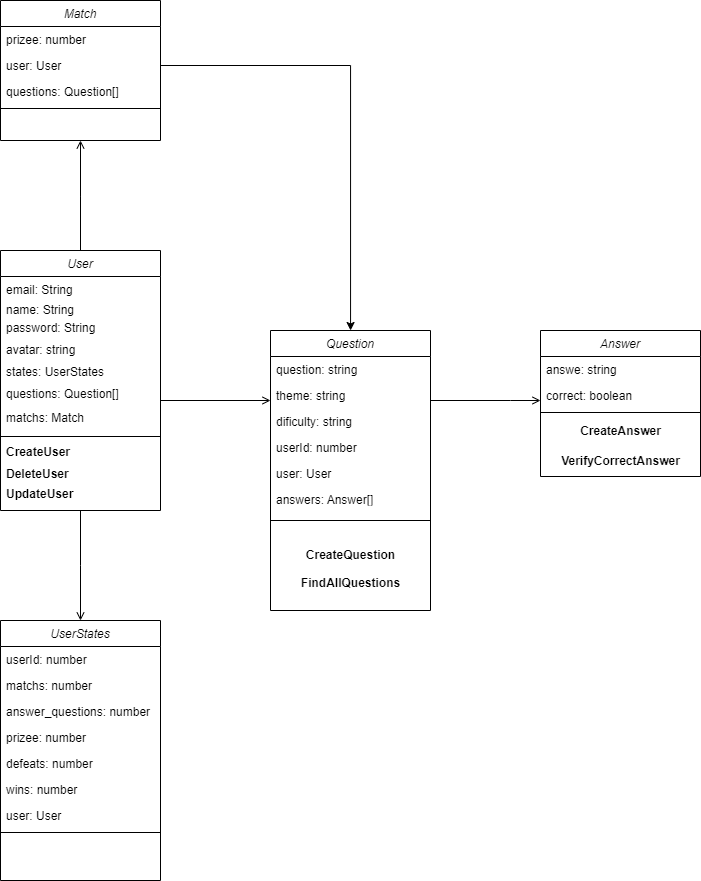

The diagram above was exported from draw.io. Its source (the exported page's mxGraphModel, read from the mxfile embedded in the PNG):
<mxGraphModel dx="1673" dy="2065" grid="1" gridSize="10" guides="1" tooltips="1" connect="1" arrows="1" fold="1" page="1" pageScale="1" pageWidth="827" pageHeight="1169" math="0" shadow="0">
  <root>
    <mxCell id="WIyWlLk6GJQsqaUBKTNV-0" />
    <mxCell id="WIyWlLk6GJQsqaUBKTNV-1" parent="WIyWlLk6GJQsqaUBKTNV-0" />
    <mxCell id="zkfFHV4jXpPFQw0GAbJ--0" value="User" style="swimlane;fontStyle=2;align=center;verticalAlign=top;childLayout=stackLayout;horizontal=1;startSize=26;horizontalStack=0;resizeParent=1;resizeLast=0;collapsible=1;marginBottom=0;rounded=0;shadow=0;strokeWidth=1;" parent="WIyWlLk6GJQsqaUBKTNV-1" vertex="1">
      <mxGeometry x="100" y="200" width="160" height="260" as="geometry">
        <mxRectangle x="230" y="140" width="160" height="26" as="alternateBounds" />
      </mxGeometry>
    </mxCell>
    <mxCell id="zkfFHV4jXpPFQw0GAbJ--1" value="email: String" style="text;align=left;verticalAlign=top;spacingLeft=4;spacingRight=4;overflow=hidden;rotatable=0;points=[[0,0.5],[1,0.5]];portConstraint=eastwest;" parent="zkfFHV4jXpPFQw0GAbJ--0" vertex="1">
      <mxGeometry y="26" width="160" height="20" as="geometry" />
    </mxCell>
    <mxCell id="zkfFHV4jXpPFQw0GAbJ--2" value="name: String" style="text;align=left;verticalAlign=top;spacingLeft=4;spacingRight=4;overflow=hidden;rotatable=0;points=[[0,0.5],[1,0.5]];portConstraint=eastwest;rounded=0;shadow=0;html=0;" parent="zkfFHV4jXpPFQw0GAbJ--0" vertex="1">
      <mxGeometry y="46" width="160" height="18" as="geometry" />
    </mxCell>
    <mxCell id="zkfFHV4jXpPFQw0GAbJ--3" value="password: String" style="text;align=left;verticalAlign=top;spacingLeft=4;spacingRight=4;overflow=hidden;rotatable=0;points=[[0,0.5],[1,0.5]];portConstraint=eastwest;rounded=0;shadow=0;html=0;" parent="zkfFHV4jXpPFQw0GAbJ--0" vertex="1">
      <mxGeometry y="64" width="160" height="22" as="geometry" />
    </mxCell>
    <mxCell id="piBGGWeHZ8EBHyGJh_Ok-2" value="avatar: string " style="text;align=left;verticalAlign=top;spacingLeft=4;spacingRight=4;overflow=hidden;rotatable=0;points=[[0,0.5],[1,0.5]];portConstraint=eastwest;rounded=0;shadow=0;html=0;" vertex="1" parent="zkfFHV4jXpPFQw0GAbJ--0">
      <mxGeometry y="86" width="160" height="22" as="geometry" />
    </mxCell>
    <mxCell id="piBGGWeHZ8EBHyGJh_Ok-3" value="states: UserStates" style="text;align=left;verticalAlign=top;spacingLeft=4;spacingRight=4;overflow=hidden;rotatable=0;points=[[0,0.5],[1,0.5]];portConstraint=eastwest;rounded=0;shadow=0;html=0;fontStyle=0;fontColor=#000000;" vertex="1" parent="zkfFHV4jXpPFQw0GAbJ--0">
      <mxGeometry y="108" width="160" height="22" as="geometry" />
    </mxCell>
    <mxCell id="piBGGWeHZ8EBHyGJh_Ok-4" value="questions: Question[]" style="text;align=left;verticalAlign=top;spacingLeft=4;spacingRight=4;overflow=hidden;rotatable=0;points=[[0,0.5],[1,0.5]];portConstraint=eastwest;rounded=0;shadow=0;html=0;" vertex="1" parent="zkfFHV4jXpPFQw0GAbJ--0">
      <mxGeometry y="130" width="160" height="24" as="geometry" />
    </mxCell>
    <mxCell id="piBGGWeHZ8EBHyGJh_Ok-5" value="matchs: Match" style="text;align=left;verticalAlign=top;spacingLeft=4;spacingRight=4;overflow=hidden;rotatable=0;points=[[0,0.5],[1,0.5]];portConstraint=eastwest;rounded=0;shadow=0;html=0;" vertex="1" parent="zkfFHV4jXpPFQw0GAbJ--0">
      <mxGeometry y="154" width="160" height="30" as="geometry" />
    </mxCell>
    <mxCell id="zkfFHV4jXpPFQw0GAbJ--4" value="" style="line;html=1;strokeWidth=1;align=left;verticalAlign=middle;spacingTop=-1;spacingLeft=3;spacingRight=3;rotatable=0;labelPosition=right;points=[];portConstraint=eastwest;" parent="zkfFHV4jXpPFQw0GAbJ--0" vertex="1">
      <mxGeometry y="184" width="160" height="4" as="geometry" />
    </mxCell>
    <mxCell id="zkfFHV4jXpPFQw0GAbJ--5" value="CreateUser" style="text;align=left;verticalAlign=top;spacingLeft=4;spacingRight=4;overflow=hidden;rotatable=0;points=[[0,0.5],[1,0.5]];portConstraint=eastwest;fontStyle=1" parent="zkfFHV4jXpPFQw0GAbJ--0" vertex="1">
      <mxGeometry y="188" width="160" height="22" as="geometry" />
    </mxCell>
    <mxCell id="piBGGWeHZ8EBHyGJh_Ok-6" value="DeleteUser" style="text;align=left;verticalAlign=top;spacingLeft=4;spacingRight=4;overflow=hidden;rotatable=0;points=[[0,0.5],[1,0.5]];portConstraint=eastwest;fontStyle=1" vertex="1" parent="zkfFHV4jXpPFQw0GAbJ--0">
      <mxGeometry y="210" width="160" height="20" as="geometry" />
    </mxCell>
    <mxCell id="piBGGWeHZ8EBHyGJh_Ok-7" value="UpdateUser" style="text;align=left;verticalAlign=top;spacingLeft=4;spacingRight=4;overflow=hidden;rotatable=0;points=[[0,0.5],[1,0.5]];portConstraint=eastwest;fontStyle=1" vertex="1" parent="zkfFHV4jXpPFQw0GAbJ--0">
      <mxGeometry y="230" width="160" height="20" as="geometry" />
    </mxCell>
    <mxCell id="zkfFHV4jXpPFQw0GAbJ--6" value="UserStates" style="swimlane;fontStyle=2;align=center;verticalAlign=top;childLayout=stackLayout;horizontal=1;startSize=26;horizontalStack=0;resizeParent=1;resizeLast=0;collapsible=1;marginBottom=0;rounded=0;shadow=0;strokeWidth=1;" parent="WIyWlLk6GJQsqaUBKTNV-1" vertex="1">
      <mxGeometry x="100" y="570" width="160" height="260" as="geometry">
        <mxRectangle x="130" y="380" width="160" height="26" as="alternateBounds" />
      </mxGeometry>
    </mxCell>
    <mxCell id="zkfFHV4jXpPFQw0GAbJ--7" value="userId: number" style="text;align=left;verticalAlign=top;spacingLeft=4;spacingRight=4;overflow=hidden;rotatable=0;points=[[0,0.5],[1,0.5]];portConstraint=eastwest;" parent="zkfFHV4jXpPFQw0GAbJ--6" vertex="1">
      <mxGeometry y="26" width="160" height="26" as="geometry" />
    </mxCell>
    <mxCell id="zkfFHV4jXpPFQw0GAbJ--8" value="matchs: number&#10;" style="text;align=left;verticalAlign=top;spacingLeft=4;spacingRight=4;overflow=hidden;rotatable=0;points=[[0,0.5],[1,0.5]];portConstraint=eastwest;rounded=0;shadow=0;html=0;" parent="zkfFHV4jXpPFQw0GAbJ--6" vertex="1">
      <mxGeometry y="52" width="160" height="26" as="geometry" />
    </mxCell>
    <mxCell id="piBGGWeHZ8EBHyGJh_Ok-8" value="answer_questions: number&#10;" style="text;align=left;verticalAlign=top;spacingLeft=4;spacingRight=4;overflow=hidden;rotatable=0;points=[[0,0.5],[1,0.5]];portConstraint=eastwest;rounded=0;shadow=0;html=0;" vertex="1" parent="zkfFHV4jXpPFQw0GAbJ--6">
      <mxGeometry y="78" width="160" height="26" as="geometry" />
    </mxCell>
    <mxCell id="piBGGWeHZ8EBHyGJh_Ok-9" value="prizee: number&#10;" style="text;align=left;verticalAlign=top;spacingLeft=4;spacingRight=4;overflow=hidden;rotatable=0;points=[[0,0.5],[1,0.5]];portConstraint=eastwest;rounded=0;shadow=0;html=0;" vertex="1" parent="zkfFHV4jXpPFQw0GAbJ--6">
      <mxGeometry y="104" width="160" height="26" as="geometry" />
    </mxCell>
    <mxCell id="piBGGWeHZ8EBHyGJh_Ok-10" value="defeats: number&#10;" style="text;align=left;verticalAlign=top;spacingLeft=4;spacingRight=4;overflow=hidden;rotatable=0;points=[[0,0.5],[1,0.5]];portConstraint=eastwest;rounded=0;shadow=0;html=0;" vertex="1" parent="zkfFHV4jXpPFQw0GAbJ--6">
      <mxGeometry y="130" width="160" height="26" as="geometry" />
    </mxCell>
    <mxCell id="piBGGWeHZ8EBHyGJh_Ok-81" value="wins: number&#10;" style="text;align=left;verticalAlign=top;spacingLeft=4;spacingRight=4;overflow=hidden;rotatable=0;points=[[0,0.5],[1,0.5]];portConstraint=eastwest;rounded=0;shadow=0;html=0;" vertex="1" parent="zkfFHV4jXpPFQw0GAbJ--6">
      <mxGeometry y="156" width="160" height="26" as="geometry" />
    </mxCell>
    <mxCell id="piBGGWeHZ8EBHyGJh_Ok-82" value="user: User&#10;" style="text;align=left;verticalAlign=top;spacingLeft=4;spacingRight=4;overflow=hidden;rotatable=0;points=[[0,0.5],[1,0.5]];portConstraint=eastwest;rounded=0;shadow=0;html=0;" vertex="1" parent="zkfFHV4jXpPFQw0GAbJ--6">
      <mxGeometry y="182" width="160" height="26" as="geometry" />
    </mxCell>
    <mxCell id="zkfFHV4jXpPFQw0GAbJ--9" value="" style="line;html=1;strokeWidth=1;align=left;verticalAlign=middle;spacingTop=-1;spacingLeft=3;spacingRight=3;rotatable=0;labelPosition=right;points=[];portConstraint=eastwest;" parent="zkfFHV4jXpPFQw0GAbJ--6" vertex="1">
      <mxGeometry y="208" width="160" height="8" as="geometry" />
    </mxCell>
    <mxCell id="zkfFHV4jXpPFQw0GAbJ--17" value="Match" style="swimlane;fontStyle=2;align=center;verticalAlign=top;childLayout=stackLayout;horizontal=1;startSize=26;horizontalStack=0;resizeParent=1;resizeLast=0;collapsible=1;marginBottom=0;rounded=0;shadow=0;strokeWidth=1;" parent="WIyWlLk6GJQsqaUBKTNV-1" vertex="1">
      <mxGeometry x="100" y="-50" width="160" height="140" as="geometry">
        <mxRectangle x="550" y="140" width="160" height="26" as="alternateBounds" />
      </mxGeometry>
    </mxCell>
    <mxCell id="zkfFHV4jXpPFQw0GAbJ--18" value="prizee: number" style="text;align=left;verticalAlign=top;spacingLeft=4;spacingRight=4;overflow=hidden;rotatable=0;points=[[0,0.5],[1,0.5]];portConstraint=eastwest;" parent="zkfFHV4jXpPFQw0GAbJ--17" vertex="1">
      <mxGeometry y="26" width="160" height="26" as="geometry" />
    </mxCell>
    <mxCell id="zkfFHV4jXpPFQw0GAbJ--19" value="user: User" style="text;align=left;verticalAlign=top;spacingLeft=4;spacingRight=4;overflow=hidden;rotatable=0;points=[[0,0.5],[1,0.5]];portConstraint=eastwest;rounded=0;shadow=0;html=0;" parent="zkfFHV4jXpPFQw0GAbJ--17" vertex="1">
      <mxGeometry y="52" width="160" height="26" as="geometry" />
    </mxCell>
    <mxCell id="piBGGWeHZ8EBHyGJh_Ok-80" value="questions: Question[]" style="text;align=left;verticalAlign=top;spacingLeft=4;spacingRight=4;overflow=hidden;rotatable=0;points=[[0,0.5],[1,0.5]];portConstraint=eastwest;rounded=0;shadow=0;html=0;" vertex="1" parent="zkfFHV4jXpPFQw0GAbJ--17">
      <mxGeometry y="78" width="160" height="26" as="geometry" />
    </mxCell>
    <mxCell id="zkfFHV4jXpPFQw0GAbJ--23" value="" style="line;html=1;strokeWidth=1;align=left;verticalAlign=middle;spacingTop=-1;spacingLeft=3;spacingRight=3;rotatable=0;labelPosition=right;points=[];portConstraint=eastwest;" parent="zkfFHV4jXpPFQw0GAbJ--17" vertex="1">
      <mxGeometry y="104" width="160" height="8" as="geometry" />
    </mxCell>
    <mxCell id="zkfFHV4jXpPFQw0GAbJ--26" value="" style="endArrow=open;shadow=0;strokeWidth=1;rounded=0;endFill=1;edgeStyle=elbowEdgeStyle;elbow=vertical;" parent="WIyWlLk6GJQsqaUBKTNV-1" source="zkfFHV4jXpPFQw0GAbJ--0" target="zkfFHV4jXpPFQw0GAbJ--17" edge="1">
      <mxGeometry x="0.5" y="41" relative="1" as="geometry">
        <mxPoint x="270" y="372" as="sourcePoint" />
        <mxPoint x="430" y="372" as="targetPoint" />
        <mxPoint x="-40" y="32" as="offset" />
      </mxGeometry>
    </mxCell>
    <mxCell id="piBGGWeHZ8EBHyGJh_Ok-11" value="" style="endArrow=open;shadow=0;strokeWidth=1;rounded=0;endFill=1;edgeStyle=elbowEdgeStyle;elbow=vertical;entryX=0.5;entryY=0;entryDx=0;entryDy=0;exitX=0.5;exitY=1;exitDx=0;exitDy=0;" edge="1" parent="WIyWlLk6GJQsqaUBKTNV-1" source="zkfFHV4jXpPFQw0GAbJ--0" target="zkfFHV4jXpPFQw0GAbJ--6">
      <mxGeometry x="0.5" y="41" relative="1" as="geometry">
        <mxPoint x="165" y="460" as="sourcePoint" />
        <mxPoint x="303" y="460" as="targetPoint" />
        <mxPoint x="-40" y="32" as="offset" />
      </mxGeometry>
    </mxCell>
    <mxCell id="piBGGWeHZ8EBHyGJh_Ok-19" value="Question" style="swimlane;fontStyle=2;align=center;verticalAlign=top;childLayout=stackLayout;horizontal=1;startSize=26;horizontalStack=0;resizeParent=1;resizeLast=0;collapsible=1;marginBottom=0;rounded=0;shadow=0;strokeWidth=1;" vertex="1" parent="WIyWlLk6GJQsqaUBKTNV-1">
      <mxGeometry x="370" y="280" width="160" height="280" as="geometry">
        <mxRectangle x="130" y="380" width="160" height="26" as="alternateBounds" />
      </mxGeometry>
    </mxCell>
    <mxCell id="piBGGWeHZ8EBHyGJh_Ok-20" value="question: string" style="text;align=left;verticalAlign=top;spacingLeft=4;spacingRight=4;overflow=hidden;rotatable=0;points=[[0,0.5],[1,0.5]];portConstraint=eastwest;" vertex="1" parent="piBGGWeHZ8EBHyGJh_Ok-19">
      <mxGeometry y="26" width="160" height="26" as="geometry" />
    </mxCell>
    <mxCell id="piBGGWeHZ8EBHyGJh_Ok-21" value="theme: string&#10;" style="text;align=left;verticalAlign=top;spacingLeft=4;spacingRight=4;overflow=hidden;rotatable=0;points=[[0,0.5],[1,0.5]];portConstraint=eastwest;rounded=0;shadow=0;html=0;" vertex="1" parent="piBGGWeHZ8EBHyGJh_Ok-19">
      <mxGeometry y="52" width="160" height="26" as="geometry" />
    </mxCell>
    <mxCell id="piBGGWeHZ8EBHyGJh_Ok-83" value="dificulty: string&#10;" style="text;align=left;verticalAlign=top;spacingLeft=4;spacingRight=4;overflow=hidden;rotatable=0;points=[[0,0.5],[1,0.5]];portConstraint=eastwest;rounded=0;shadow=0;html=0;" vertex="1" parent="piBGGWeHZ8EBHyGJh_Ok-19">
      <mxGeometry y="78" width="160" height="26" as="geometry" />
    </mxCell>
    <mxCell id="piBGGWeHZ8EBHyGJh_Ok-84" value="userId: number&#10;" style="text;align=left;verticalAlign=top;spacingLeft=4;spacingRight=4;overflow=hidden;rotatable=0;points=[[0,0.5],[1,0.5]];portConstraint=eastwest;rounded=0;shadow=0;html=0;" vertex="1" parent="piBGGWeHZ8EBHyGJh_Ok-19">
      <mxGeometry y="104" width="160" height="26" as="geometry" />
    </mxCell>
    <mxCell id="piBGGWeHZ8EBHyGJh_Ok-85" value="user: User&#10;" style="text;align=left;verticalAlign=top;spacingLeft=4;spacingRight=4;overflow=hidden;rotatable=0;points=[[0,0.5],[1,0.5]];portConstraint=eastwest;rounded=0;shadow=0;html=0;" vertex="1" parent="piBGGWeHZ8EBHyGJh_Ok-19">
      <mxGeometry y="130" width="160" height="26" as="geometry" />
    </mxCell>
    <mxCell id="piBGGWeHZ8EBHyGJh_Ok-86" value="answers: Answer[]&#10;" style="text;align=left;verticalAlign=top;spacingLeft=4;spacingRight=4;overflow=hidden;rotatable=0;points=[[0,0.5],[1,0.5]];portConstraint=eastwest;rounded=0;shadow=0;html=0;" vertex="1" parent="piBGGWeHZ8EBHyGJh_Ok-19">
      <mxGeometry y="156" width="160" height="14" as="geometry" />
    </mxCell>
    <mxCell id="piBGGWeHZ8EBHyGJh_Ok-25" value="" style="line;html=1;strokeWidth=1;align=left;verticalAlign=middle;spacingTop=-1;spacingLeft=3;spacingRight=3;rotatable=0;labelPosition=right;points=[];portConstraint=eastwest;" vertex="1" parent="piBGGWeHZ8EBHyGJh_Ok-19">
      <mxGeometry y="170" width="160" height="40" as="geometry" />
    </mxCell>
    <mxCell id="piBGGWeHZ8EBHyGJh_Ok-92" value="&lt;b&gt;CreateQuestion&lt;/b&gt;" style="text;html=1;align=center;verticalAlign=middle;resizable=0;points=[];autosize=1;strokeColor=none;fillColor=none;fontColor=#000000;" vertex="1" parent="piBGGWeHZ8EBHyGJh_Ok-19">
      <mxGeometry y="210" width="160" height="30" as="geometry" />
    </mxCell>
    <mxCell id="piBGGWeHZ8EBHyGJh_Ok-91" value="&lt;b&gt;FindAllQuestions&lt;br&gt;&lt;br&gt;&lt;/b&gt;" style="text;html=1;align=center;verticalAlign=middle;resizable=0;points=[];autosize=1;strokeColor=none;fillColor=none;fontColor=#000000;" vertex="1" parent="piBGGWeHZ8EBHyGJh_Ok-19">
      <mxGeometry y="240" width="160" height="40" as="geometry" />
    </mxCell>
    <mxCell id="piBGGWeHZ8EBHyGJh_Ok-69" value="" style="endArrow=open;shadow=0;strokeWidth=1;rounded=0;endFill=1;edgeStyle=elbowEdgeStyle;elbow=vertical;exitX=1;exitY=0.5;exitDx=0;exitDy=0;" edge="1" parent="WIyWlLk6GJQsqaUBKTNV-1" source="piBGGWeHZ8EBHyGJh_Ok-5">
      <mxGeometry x="0.5" y="41" relative="1" as="geometry">
        <mxPoint x="179.41000000000003" y="198" as="sourcePoint" />
        <mxPoint x="370" y="350" as="targetPoint" />
        <mxPoint x="-40" y="32" as="offset" />
        <Array as="points">
          <mxPoint x="340" y="350" />
          <mxPoint x="400" y="360" />
          <mxPoint x="340" y="360" />
        </Array>
      </mxGeometry>
    </mxCell>
    <mxCell id="piBGGWeHZ8EBHyGJh_Ok-70" value="Answer" style="swimlane;fontStyle=2;align=center;verticalAlign=top;childLayout=stackLayout;horizontal=1;startSize=26;horizontalStack=0;resizeParent=1;resizeLast=0;collapsible=1;marginBottom=0;rounded=0;shadow=0;strokeWidth=1;" vertex="1" parent="WIyWlLk6GJQsqaUBKTNV-1">
      <mxGeometry x="640" y="280" width="160" height="146" as="geometry">
        <mxRectangle x="130" y="380" width="160" height="26" as="alternateBounds" />
      </mxGeometry>
    </mxCell>
    <mxCell id="piBGGWeHZ8EBHyGJh_Ok-71" value="answe: string" style="text;align=left;verticalAlign=top;spacingLeft=4;spacingRight=4;overflow=hidden;rotatable=0;points=[[0,0.5],[1,0.5]];portConstraint=eastwest;" vertex="1" parent="piBGGWeHZ8EBHyGJh_Ok-70">
      <mxGeometry y="26" width="160" height="26" as="geometry" />
    </mxCell>
    <mxCell id="piBGGWeHZ8EBHyGJh_Ok-72" value="correct: boolean&#10;" style="text;align=left;verticalAlign=top;spacingLeft=4;spacingRight=4;overflow=hidden;rotatable=0;points=[[0,0.5],[1,0.5]];portConstraint=eastwest;rounded=0;shadow=0;html=0;" vertex="1" parent="piBGGWeHZ8EBHyGJh_Ok-70">
      <mxGeometry y="52" width="160" height="26" as="geometry" />
    </mxCell>
    <mxCell id="piBGGWeHZ8EBHyGJh_Ok-73" value="" style="line;html=1;strokeWidth=1;align=left;verticalAlign=middle;spacingTop=-1;spacingLeft=3;spacingRight=3;rotatable=0;labelPosition=right;points=[];portConstraint=eastwest;" vertex="1" parent="piBGGWeHZ8EBHyGJh_Ok-70">
      <mxGeometry y="78" width="160" height="8" as="geometry" />
    </mxCell>
    <mxCell id="piBGGWeHZ8EBHyGJh_Ok-90" value="&lt;b&gt;CreateAnswer&lt;/b&gt;" style="text;html=1;align=center;verticalAlign=middle;resizable=0;points=[];autosize=1;strokeColor=none;fillColor=none;fontColor=#000000;" vertex="1" parent="piBGGWeHZ8EBHyGJh_Ok-70">
      <mxGeometry y="86" width="160" height="30" as="geometry" />
    </mxCell>
    <mxCell id="piBGGWeHZ8EBHyGJh_Ok-89" value="&lt;b&gt;VerifyCorrectAnswer&lt;/b&gt;" style="text;html=1;align=center;verticalAlign=middle;resizable=0;points=[];autosize=1;strokeColor=none;fillColor=none;fontColor=#000000;" vertex="1" parent="piBGGWeHZ8EBHyGJh_Ok-70">
      <mxGeometry y="116" width="160" height="30" as="geometry" />
    </mxCell>
    <mxCell id="piBGGWeHZ8EBHyGJh_Ok-78" value="" style="endArrow=open;shadow=0;strokeWidth=1;rounded=0;endFill=1;edgeStyle=elbowEdgeStyle;elbow=vertical;" edge="1" parent="WIyWlLk6GJQsqaUBKTNV-1">
      <mxGeometry x="0.5" y="41" relative="1" as="geometry">
        <mxPoint x="530" y="350" as="sourcePoint" />
        <mxPoint x="640" y="350" as="targetPoint" />
        <mxPoint x="-40" y="32" as="offset" />
        <Array as="points">
          <mxPoint x="610" y="350" />
          <mxPoint x="670" y="360" />
          <mxPoint x="610" y="360" />
        </Array>
      </mxGeometry>
    </mxCell>
    <mxCell id="piBGGWeHZ8EBHyGJh_Ok-88" value="" style="edgeStyle=orthogonalEdgeStyle;rounded=0;orthogonalLoop=1;jettySize=auto;html=1;fontColor=#000000;exitX=1;exitY=0.5;exitDx=0;exitDy=0;" edge="1" parent="WIyWlLk6GJQsqaUBKTNV-1" source="zkfFHV4jXpPFQw0GAbJ--19" target="piBGGWeHZ8EBHyGJh_Ok-19">
      <mxGeometry relative="1" as="geometry">
        <mxPoint x="290" y="30" as="sourcePoint" />
        <mxPoint x="450" y="115" as="targetPoint" />
      </mxGeometry>
    </mxCell>
  </root>
</mxGraphModel>